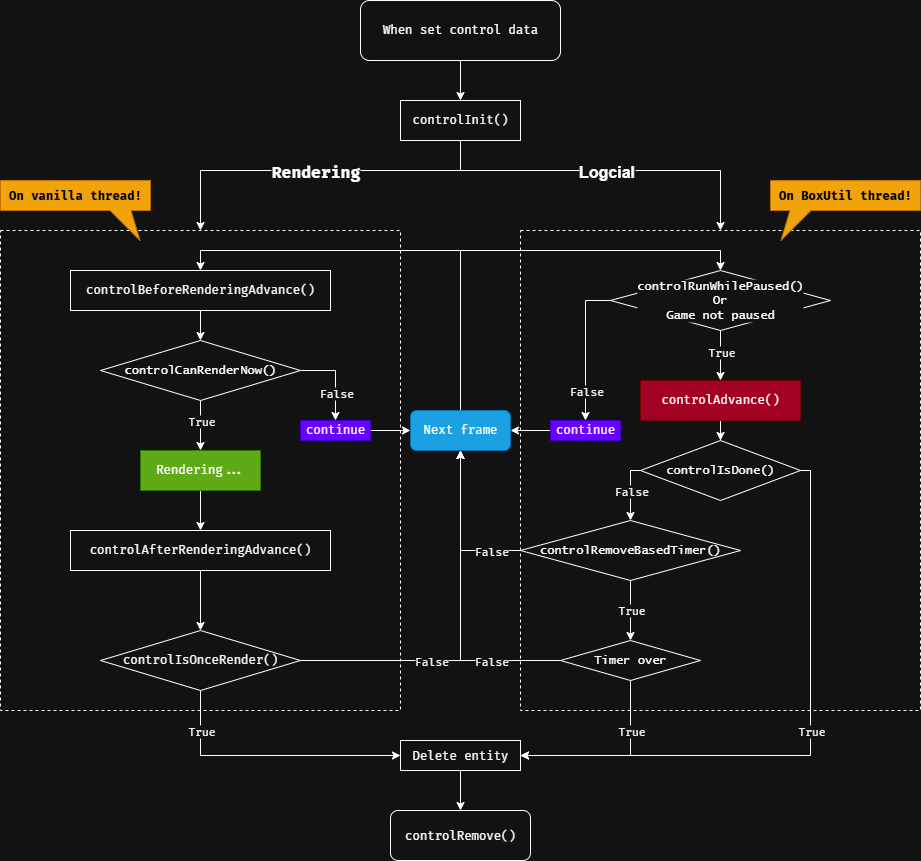

The diagram above was exported from draw.io. Its source (the exported page's mxGraphModel, read from the mxfile embedded in the PNG):
<mxGraphModel dx="1426" dy="841" grid="1" gridSize="10" guides="1" tooltips="1" connect="1" arrows="1" fold="1" page="1" pageScale="1" pageWidth="1600" pageHeight="1000" math="0" shadow="0">
  <root>
    <mxCell id="0" />
    <mxCell id="1" parent="0" />
    <mxCell id="f1VWf8IIOuu9NhK1Wixv-2" value="" style="rounded=0;whiteSpace=wrap;html=1;dashed=1;" parent="1" vertex="1">
      <mxGeometry x="320" y="310" width="400" height="480" as="geometry" />
    </mxCell>
    <mxCell id="f1VWf8IIOuu9NhK1Wixv-4" value="" style="rounded=0;whiteSpace=wrap;html=1;dashed=1;" parent="1" vertex="1">
      <mxGeometry x="840" y="310" width="400" height="480" as="geometry" />
    </mxCell>
    <mxCell id="f1VWf8IIOuu9NhK1Wixv-9" style="edgeStyle=orthogonalEdgeStyle;rounded=0;orthogonalLoop=1;jettySize=auto;html=1;" parent="1" source="f1VWf8IIOuu9NhK1Wixv-7" target="f1VWf8IIOuu9NhK1Wixv-8" edge="1">
      <mxGeometry relative="1" as="geometry" />
    </mxCell>
    <mxCell id="f1VWf8IIOuu9NhK1Wixv-7" value="&lt;font&gt;When set control data&lt;/font&gt;" style="rounded=1;whiteSpace=wrap;html=1;fontFamily=Fira Code;" parent="1" vertex="1">
      <mxGeometry x="680" y="80" width="200" height="60" as="geometry" />
    </mxCell>
    <mxCell id="f1VWf8IIOuu9NhK1Wixv-10" style="edgeStyle=orthogonalEdgeStyle;rounded=0;orthogonalLoop=1;jettySize=auto;html=1;" parent="1" source="f1VWf8IIOuu9NhK1Wixv-8" target="f1VWf8IIOuu9NhK1Wixv-2" edge="1">
      <mxGeometry relative="1" as="geometry">
        <Array as="points">
          <mxPoint x="780" y="250" />
          <mxPoint x="520" y="250" />
        </Array>
      </mxGeometry>
    </mxCell>
    <mxCell id="f1VWf8IIOuu9NhK1Wixv-13" value="Rendering" style="edgeLabel;html=1;align=center;verticalAlign=middle;resizable=0;points=[];fontFamily=Fira Code;fontSize=16;fontStyle=1" parent="f1VWf8IIOuu9NhK1Wixv-10" vertex="1" connectable="0">
      <mxGeometry x="0.0053" y="1" relative="1" as="geometry">
        <mxPoint as="offset" />
      </mxGeometry>
    </mxCell>
    <mxCell id="f1VWf8IIOuu9NhK1Wixv-11" style="edgeStyle=orthogonalEdgeStyle;rounded=0;orthogonalLoop=1;jettySize=auto;html=1;" parent="1" source="f1VWf8IIOuu9NhK1Wixv-8" target="f1VWf8IIOuu9NhK1Wixv-4" edge="1">
      <mxGeometry relative="1" as="geometry">
        <Array as="points">
          <mxPoint x="780" y="250" />
          <mxPoint x="1040" y="250" />
        </Array>
      </mxGeometry>
    </mxCell>
    <mxCell id="f1VWf8IIOuu9NhK1Wixv-14" value="Logcial" style="edgeLabel;html=1;align=center;verticalAlign=middle;resizable=0;points=[];fontSize=16;fontStyle=1" parent="f1VWf8IIOuu9NhK1Wixv-11" vertex="1" connectable="0">
      <mxGeometry x="-0.0023" y="2" relative="1" as="geometry">
        <mxPoint y="2" as="offset" />
      </mxGeometry>
    </mxCell>
    <mxCell id="f1VWf8IIOuu9NhK1Wixv-8" value="&lt;span style=&quot;&quot;&gt;controlInit()&lt;/span&gt;" style="rounded=0;whiteSpace=wrap;html=1;fontFamily=Fira Code;" parent="1" vertex="1">
      <mxGeometry x="720" y="180" width="120" height="40" as="geometry" />
    </mxCell>
    <mxCell id="f1VWf8IIOuu9NhK1Wixv-17" style="edgeStyle=orthogonalEdgeStyle;rounded=0;orthogonalLoop=1;jettySize=auto;html=1;entryX=0.5;entryY=0;entryDx=0;entryDy=0;" parent="1" source="f1VWf8IIOuu9NhK1Wixv-15" target="f1VWf8IIOuu9NhK1Wixv-16" edge="1">
      <mxGeometry relative="1" as="geometry" />
    </mxCell>
    <mxCell id="f1VWf8IIOuu9NhK1Wixv-15" value="&lt;font&gt;controlBeforeRenderingAdvance()&lt;/font&gt;" style="rounded=0;whiteSpace=wrap;html=1;fontFamily=Fira Code;" parent="1" vertex="1">
      <mxGeometry x="390" y="350" width="260" height="40" as="geometry" />
    </mxCell>
    <mxCell id="f1VWf8IIOuu9NhK1Wixv-20" style="edgeStyle=orthogonalEdgeStyle;rounded=0;orthogonalLoop=1;jettySize=auto;html=1;" parent="1" source="f1VWf8IIOuu9NhK1Wixv-16" target="f1VWf8IIOuu9NhK1Wixv-18" edge="1">
      <mxGeometry relative="1" as="geometry" />
    </mxCell>
    <mxCell id="f1VWf8IIOuu9NhK1Wixv-21" value="&lt;font face=&quot;Fira Code&quot;&gt;True&lt;/font&gt;" style="edgeLabel;html=1;align=center;verticalAlign=middle;resizable=0;points=[];" parent="f1VWf8IIOuu9NhK1Wixv-20" vertex="1" connectable="0">
      <mxGeometry x="0.1167" y="1" relative="1" as="geometry">
        <mxPoint x="-1" y="-8" as="offset" />
      </mxGeometry>
    </mxCell>
    <mxCell id="f1VWf8IIOuu9NhK1Wixv-23" style="edgeStyle=orthogonalEdgeStyle;rounded=0;orthogonalLoop=1;jettySize=auto;html=1;" parent="1" source="f1VWf8IIOuu9NhK1Wixv-16" target="f1VWf8IIOuu9NhK1Wixv-22" edge="1">
      <mxGeometry relative="1" as="geometry">
        <Array as="points">
          <mxPoint x="655" y="450" />
        </Array>
      </mxGeometry>
    </mxCell>
    <mxCell id="f1VWf8IIOuu9NhK1Wixv-24" value="False" style="edgeLabel;html=1;align=center;verticalAlign=middle;resizable=0;points=[];fontFamily=Fira Code;" parent="f1VWf8IIOuu9NhK1Wixv-23" vertex="1" connectable="0">
      <mxGeometry x="0.3663" y="-2" relative="1" as="geometry">
        <mxPoint x="2" y="-1" as="offset" />
      </mxGeometry>
    </mxCell>
    <mxCell id="f1VWf8IIOuu9NhK1Wixv-16" value="controlCanRenderNow()" style="rhombus;whiteSpace=wrap;html=1;fontFamily=Lucida Console;" parent="1" vertex="1">
      <mxGeometry x="420" y="420" width="200" height="60" as="geometry" />
    </mxCell>
    <mxCell id="f1VWf8IIOuu9NhK1Wixv-27" style="edgeStyle=orthogonalEdgeStyle;rounded=0;orthogonalLoop=1;jettySize=auto;html=1;" parent="1" source="f1VWf8IIOuu9NhK1Wixv-18" target="f1VWf8IIOuu9NhK1Wixv-25" edge="1">
      <mxGeometry relative="1" as="geometry" />
    </mxCell>
    <mxCell id="f1VWf8IIOuu9NhK1Wixv-18" value="&lt;font&gt;Rendering...&lt;/font&gt;" style="rounded=0;whiteSpace=wrap;html=1;fontFamily=Fira Code;fillColor=#60a917;fontColor=#ffffff;strokeColor=#2D7600;" parent="1" vertex="1">
      <mxGeometry x="460" y="530" width="120" height="40" as="geometry" />
    </mxCell>
    <mxCell id="PKyQmsaw0-NZ2nmZ-p6W-1" style="edgeStyle=orthogonalEdgeStyle;rounded=0;orthogonalLoop=1;jettySize=auto;html=1;entryX=0;entryY=0.5;entryDx=0;entryDy=0;" parent="1" source="f1VWf8IIOuu9NhK1Wixv-22" target="f1VWf8IIOuu9NhK1Wixv-28" edge="1">
      <mxGeometry relative="1" as="geometry" />
    </mxCell>
    <mxCell id="f1VWf8IIOuu9NhK1Wixv-22" value="&lt;font&gt;continue&lt;/font&gt;" style="rounded=0;whiteSpace=wrap;html=1;fontFamily=Fira Code;fillColor=#6a00ff;fontColor=#ffffff;strokeColor=#3700CC;" parent="1" vertex="1">
      <mxGeometry x="620" y="500" width="70" height="20" as="geometry" />
    </mxCell>
    <mxCell id="f1VWf8IIOuu9NhK1Wixv-31" style="edgeStyle=orthogonalEdgeStyle;rounded=0;orthogonalLoop=1;jettySize=auto;html=1;" parent="1" source="f1VWf8IIOuu9NhK1Wixv-25" target="f1VWf8IIOuu9NhK1Wixv-30" edge="1">
      <mxGeometry relative="1" as="geometry" />
    </mxCell>
    <mxCell id="f1VWf8IIOuu9NhK1Wixv-25" value="&lt;font&gt;controlAfterRenderingAdvance()&lt;/font&gt;" style="rounded=0;whiteSpace=wrap;html=1;fontFamily=Fira Code;" parent="1" vertex="1">
      <mxGeometry x="390" y="610" width="260" height="40" as="geometry" />
    </mxCell>
    <mxCell id="f1VWf8IIOuu9NhK1Wixv-29" style="edgeStyle=orthogonalEdgeStyle;rounded=0;orthogonalLoop=1;jettySize=auto;html=1;" parent="1" source="f1VWf8IIOuu9NhK1Wixv-28" target="f1VWf8IIOuu9NhK1Wixv-15" edge="1">
      <mxGeometry relative="1" as="geometry">
        <Array as="points">
          <mxPoint x="780" y="330" />
          <mxPoint x="520" y="330" />
        </Array>
      </mxGeometry>
    </mxCell>
    <mxCell id="f1VWf8IIOuu9NhK1Wixv-45" style="edgeStyle=orthogonalEdgeStyle;rounded=0;orthogonalLoop=1;jettySize=auto;html=1;entryX=0.5;entryY=0;entryDx=0;entryDy=0;" parent="1" source="f1VWf8IIOuu9NhK1Wixv-28" target="f1VWf8IIOuu9NhK1Wixv-43" edge="1">
      <mxGeometry relative="1" as="geometry">
        <Array as="points">
          <mxPoint x="780" y="330" />
          <mxPoint x="1040" y="330" />
        </Array>
      </mxGeometry>
    </mxCell>
    <mxCell id="f1VWf8IIOuu9NhK1Wixv-28" value="Next frame" style="rounded=1;whiteSpace=wrap;html=1;fontFamily=Fira Code;fillColor=#1ba1e2;fontColor=#ffffff;strokeColor=#006EAF;" parent="1" vertex="1">
      <mxGeometry x="730" y="490" width="100" height="40" as="geometry" />
    </mxCell>
    <mxCell id="f1VWf8IIOuu9NhK1Wixv-32" style="edgeStyle=orthogonalEdgeStyle;rounded=0;orthogonalLoop=1;jettySize=auto;html=1;" parent="1" source="f1VWf8IIOuu9NhK1Wixv-30" target="f1VWf8IIOuu9NhK1Wixv-28" edge="1">
      <mxGeometry relative="1" as="geometry" />
    </mxCell>
    <mxCell id="f1VWf8IIOuu9NhK1Wixv-42" value="&lt;font face=&quot;Fira Code&quot;&gt;False&lt;/font&gt;" style="edgeLabel;html=1;align=center;verticalAlign=middle;resizable=0;points=[];" parent="f1VWf8IIOuu9NhK1Wixv-32" vertex="1" connectable="0">
      <mxGeometry x="-0.4738" y="1" relative="1" as="geometry">
        <mxPoint x="33" y="1" as="offset" />
      </mxGeometry>
    </mxCell>
    <mxCell id="f1VWf8IIOuu9NhK1Wixv-40" value="" style="edgeStyle=orthogonalEdgeStyle;rounded=0;orthogonalLoop=1;jettySize=auto;html=1;entryX=0;entryY=0.5;entryDx=0;entryDy=0;" parent="1" source="f1VWf8IIOuu9NhK1Wixv-30" target="f1VWf8IIOuu9NhK1Wixv-75" edge="1">
      <mxGeometry relative="1" as="geometry">
        <mxPoint x="720" y="835" as="targetPoint" />
        <Array as="points">
          <mxPoint x="520" y="835" />
        </Array>
      </mxGeometry>
    </mxCell>
    <mxCell id="f1VWf8IIOuu9NhK1Wixv-41" value="True" style="edgeLabel;html=1;align=center;verticalAlign=middle;resizable=0;points=[];fontFamily=Fira Code;" parent="f1VWf8IIOuu9NhK1Wixv-40" vertex="1" connectable="0">
      <mxGeometry x="0.0939" relative="1" as="geometry">
        <mxPoint x="-80" y="-25" as="offset" />
      </mxGeometry>
    </mxCell>
    <mxCell id="f1VWf8IIOuu9NhK1Wixv-30" value="controlIsOnceRender()" style="rhombus;whiteSpace=wrap;html=1;fontFamily=Fira Code;" parent="1" vertex="1">
      <mxGeometry x="420" y="710" width="200" height="60" as="geometry" />
    </mxCell>
    <mxCell id="f1VWf8IIOuu9NhK1Wixv-46" style="edgeStyle=orthogonalEdgeStyle;rounded=0;orthogonalLoop=1;jettySize=auto;html=1;" parent="1" source="f1VWf8IIOuu9NhK1Wixv-43" target="f1VWf8IIOuu9NhK1Wixv-44" edge="1">
      <mxGeometry relative="1" as="geometry" />
    </mxCell>
    <mxCell id="f1VWf8IIOuu9NhK1Wixv-47" value="&lt;font face=&quot;Fira Code&quot;&gt;True&lt;/font&gt;" style="edgeLabel;html=1;align=center;verticalAlign=middle;resizable=0;points=[];" parent="f1VWf8IIOuu9NhK1Wixv-46" vertex="1" connectable="0">
      <mxGeometry x="-0.1448" y="-2" relative="1" as="geometry">
        <mxPoint x="2" as="offset" />
      </mxGeometry>
    </mxCell>
    <mxCell id="f1VWf8IIOuu9NhK1Wixv-49" style="edgeStyle=orthogonalEdgeStyle;rounded=0;orthogonalLoop=1;jettySize=auto;html=1;" parent="1" source="f1VWf8IIOuu9NhK1Wixv-43" target="f1VWf8IIOuu9NhK1Wixv-48" edge="1">
      <mxGeometry relative="1" as="geometry">
        <Array as="points">
          <mxPoint x="905" y="380" />
        </Array>
      </mxGeometry>
    </mxCell>
    <mxCell id="f1VWf8IIOuu9NhK1Wixv-50" value="False" style="edgeLabel;html=1;align=center;verticalAlign=middle;resizable=0;points=[];fontFamily=Fira Code;" parent="f1VWf8IIOuu9NhK1Wixv-49" vertex="1" connectable="0">
      <mxGeometry x="0.3665" y="-1" relative="1" as="geometry">
        <mxPoint x="1" y="16" as="offset" />
      </mxGeometry>
    </mxCell>
    <mxCell id="f1VWf8IIOuu9NhK1Wixv-43" value="controlRunWhilePaused()&lt;div&gt;Or&lt;/div&gt;&lt;div&gt;Game not paused&lt;/div&gt;" style="rhombus;whiteSpace=wrap;html=1;fontFamily=Lucida Console;shadow=0;textShadow=0;labelBorderColor=none;labelBackgroundColor=default;rounded=0;" parent="1" vertex="1">
      <mxGeometry x="930" y="350" width="220" height="60" as="geometry" />
    </mxCell>
    <mxCell id="f1VWf8IIOuu9NhK1Wixv-56" style="edgeStyle=orthogonalEdgeStyle;rounded=0;orthogonalLoop=1;jettySize=auto;html=1;" parent="1" source="f1VWf8IIOuu9NhK1Wixv-44" target="f1VWf8IIOuu9NhK1Wixv-52" edge="1">
      <mxGeometry relative="1" as="geometry" />
    </mxCell>
    <mxCell id="f1VWf8IIOuu9NhK1Wixv-44" value="&lt;font&gt;controlAdvance()&lt;/font&gt;" style="rounded=0;whiteSpace=wrap;html=1;fontFamily=Fira Code;fillColor=#a20025;fontColor=#ffffff;strokeColor=#6F0000;" parent="1" vertex="1">
      <mxGeometry x="960" y="460" width="160" height="40" as="geometry" />
    </mxCell>
    <mxCell id="PKyQmsaw0-NZ2nmZ-p6W-3" style="edgeStyle=orthogonalEdgeStyle;rounded=0;orthogonalLoop=1;jettySize=auto;html=1;" parent="1" source="f1VWf8IIOuu9NhK1Wixv-48" target="f1VWf8IIOuu9NhK1Wixv-28" edge="1">
      <mxGeometry relative="1" as="geometry" />
    </mxCell>
    <mxCell id="f1VWf8IIOuu9NhK1Wixv-48" value="&lt;font&gt;continue&lt;/font&gt;" style="rounded=0;whiteSpace=wrap;html=1;fontFamily=Fira Code;fillColor=#6a00ff;fontColor=#ffffff;strokeColor=#3700CC;" parent="1" vertex="1">
      <mxGeometry x="870" y="500" width="70" height="20" as="geometry" />
    </mxCell>
    <mxCell id="f1VWf8IIOuu9NhK1Wixv-65" style="edgeStyle=orthogonalEdgeStyle;rounded=0;orthogonalLoop=1;jettySize=auto;html=1;" parent="1" source="f1VWf8IIOuu9NhK1Wixv-51" target="f1VWf8IIOuu9NhK1Wixv-54" edge="1">
      <mxGeometry relative="1" as="geometry" />
    </mxCell>
    <mxCell id="f1VWf8IIOuu9NhK1Wixv-70" value="&lt;font face=&quot;Fira Code&quot;&gt;True&lt;/font&gt;" style="edgeLabel;html=1;align=center;verticalAlign=middle;resizable=0;points=[];" parent="f1VWf8IIOuu9NhK1Wixv-65" vertex="1" connectable="0">
      <mxGeometry x="0.0467" relative="1" as="geometry">
        <mxPoint y="-2" as="offset" />
      </mxGeometry>
    </mxCell>
    <mxCell id="f1VWf8IIOuu9NhK1Wixv-66" style="edgeStyle=orthogonalEdgeStyle;rounded=0;orthogonalLoop=1;jettySize=auto;html=1;" parent="1" source="f1VWf8IIOuu9NhK1Wixv-51" target="f1VWf8IIOuu9NhK1Wixv-28" edge="1">
      <mxGeometry relative="1" as="geometry" />
    </mxCell>
    <mxCell id="f1VWf8IIOuu9NhK1Wixv-68" value="&lt;font face=&quot;Fira Code&quot;&gt;False&lt;/font&gt;" style="edgeLabel;html=1;align=center;verticalAlign=middle;resizable=0;points=[];" parent="f1VWf8IIOuu9NhK1Wixv-66" vertex="1" connectable="0">
      <mxGeometry x="-0.5102" y="-3" relative="1" as="geometry">
        <mxPoint x="9" y="3" as="offset" />
      </mxGeometry>
    </mxCell>
    <mxCell id="f1VWf8IIOuu9NhK1Wixv-51" value="controlRemoveBasedTimer()" style="rhombus;whiteSpace=wrap;html=1;fontFamily=Lucida Console;" parent="1" vertex="1">
      <mxGeometry x="840" y="600" width="220" height="60" as="geometry" />
    </mxCell>
    <mxCell id="f1VWf8IIOuu9NhK1Wixv-62" style="edgeStyle=orthogonalEdgeStyle;rounded=0;orthogonalLoop=1;jettySize=auto;html=1;entryX=1;entryY=0.5;entryDx=0;entryDy=0;" parent="1" source="f1VWf8IIOuu9NhK1Wixv-52" target="f1VWf8IIOuu9NhK1Wixv-75" edge="1">
      <mxGeometry relative="1" as="geometry">
        <mxPoint x="840" y="835" as="targetPoint" />
        <Array as="points">
          <mxPoint x="1130" y="550" />
          <mxPoint x="1130" y="835" />
        </Array>
      </mxGeometry>
    </mxCell>
    <mxCell id="f1VWf8IIOuu9NhK1Wixv-73" value="&lt;font face=&quot;Fira Code&quot;&gt;True&lt;/font&gt;" style="edgeLabel;html=1;align=center;verticalAlign=middle;resizable=0;points=[];" parent="f1VWf8IIOuu9NhK1Wixv-62" vertex="1" connectable="0">
      <mxGeometry x="-0.147" y="-1" relative="1" as="geometry">
        <mxPoint x="1" y="20" as="offset" />
      </mxGeometry>
    </mxCell>
    <mxCell id="f1VWf8IIOuu9NhK1Wixv-64" style="edgeStyle=orthogonalEdgeStyle;rounded=0;orthogonalLoop=1;jettySize=auto;html=1;" parent="1" source="f1VWf8IIOuu9NhK1Wixv-52" target="f1VWf8IIOuu9NhK1Wixv-51" edge="1">
      <mxGeometry relative="1" as="geometry">
        <Array as="points">
          <mxPoint x="950" y="550" />
        </Array>
      </mxGeometry>
    </mxCell>
    <mxCell id="f1VWf8IIOuu9NhK1Wixv-72" value="&lt;font face=&quot;Fira Code&quot;&gt;False&lt;/font&gt;" style="edgeLabel;html=1;align=center;verticalAlign=middle;resizable=0;points=[];" parent="f1VWf8IIOuu9NhK1Wixv-64" vertex="1" connectable="0">
      <mxGeometry x="-0.2274" y="-1" relative="1" as="geometry">
        <mxPoint x="1" y="7" as="offset" />
      </mxGeometry>
    </mxCell>
    <mxCell id="f1VWf8IIOuu9NhK1Wixv-52" value="controlIsDone()" style="rhombus;whiteSpace=wrap;html=1;fontFamily=Lucida Console;" parent="1" vertex="1">
      <mxGeometry x="960" y="520" width="160" height="60" as="geometry" />
    </mxCell>
    <mxCell id="f1VWf8IIOuu9NhK1Wixv-60" style="edgeStyle=orthogonalEdgeStyle;rounded=0;orthogonalLoop=1;jettySize=auto;html=1;" parent="1" source="f1VWf8IIOuu9NhK1Wixv-54" target="f1VWf8IIOuu9NhK1Wixv-28" edge="1">
      <mxGeometry relative="1" as="geometry" />
    </mxCell>
    <mxCell id="f1VWf8IIOuu9NhK1Wixv-69" value="&lt;font face=&quot;Fira Code&quot;&gt;False&lt;/font&gt;" style="edgeLabel;html=1;align=center;verticalAlign=middle;resizable=0;points=[];" parent="f1VWf8IIOuu9NhK1Wixv-60" vertex="1" connectable="0">
      <mxGeometry x="-0.6874" y="-1" relative="1" as="geometry">
        <mxPoint x="-22" y="1" as="offset" />
      </mxGeometry>
    </mxCell>
    <mxCell id="f1VWf8IIOuu9NhK1Wixv-63" style="edgeStyle=orthogonalEdgeStyle;rounded=0;orthogonalLoop=1;jettySize=auto;html=1;entryX=1;entryY=0.5;entryDx=0;entryDy=0;" parent="1" source="f1VWf8IIOuu9NhK1Wixv-54" target="f1VWf8IIOuu9NhK1Wixv-75" edge="1">
      <mxGeometry relative="1" as="geometry">
        <mxPoint x="840" y="835" as="targetPoint" />
        <Array as="points">
          <mxPoint x="950" y="835" />
        </Array>
      </mxGeometry>
    </mxCell>
    <mxCell id="f1VWf8IIOuu9NhK1Wixv-71" value="&lt;font face=&quot;Fira Code&quot;&gt;True&lt;/font&gt;" style="edgeLabel;html=1;align=center;verticalAlign=middle;resizable=0;points=[];" parent="f1VWf8IIOuu9NhK1Wixv-63" vertex="1" connectable="0">
      <mxGeometry x="-0.3" y="-1" relative="1" as="geometry">
        <mxPoint x="1" y="-15" as="offset" />
      </mxGeometry>
    </mxCell>
    <mxCell id="f1VWf8IIOuu9NhK1Wixv-54" value="Timer over" style="rhombus;whiteSpace=wrap;html=1;fontFamily=Lucida Console;" parent="1" vertex="1">
      <mxGeometry x="880" y="720" width="140" height="40" as="geometry" />
    </mxCell>
    <mxCell id="f1VWf8IIOuu9NhK1Wixv-77" style="edgeStyle=orthogonalEdgeStyle;rounded=0;orthogonalLoop=1;jettySize=auto;html=1;" parent="1" source="f1VWf8IIOuu9NhK1Wixv-75" target="f1VWf8IIOuu9NhK1Wixv-76" edge="1">
      <mxGeometry relative="1" as="geometry" />
    </mxCell>
    <mxCell id="f1VWf8IIOuu9NhK1Wixv-75" value="&lt;span style=&quot;font-family: &amp;quot;Fira Code&amp;quot;;&quot;&gt;Delete entity&lt;/span&gt;" style="rounded=0;whiteSpace=wrap;html=1;" parent="1" vertex="1">
      <mxGeometry x="720" y="820" width="120" height="30" as="geometry" />
    </mxCell>
    <mxCell id="f1VWf8IIOuu9NhK1Wixv-76" value="&lt;font face=&quot;Fira Code&quot;&gt;controlRemove()&lt;/font&gt;" style="rounded=1;whiteSpace=wrap;html=1;glass=0;" parent="1" vertex="1">
      <mxGeometry x="710" y="890" width="140" height="50" as="geometry" />
    </mxCell>
    <mxCell id="f1VWf8IIOuu9NhK1Wixv-80" value="&lt;font face=&quot;Fira Code&quot;&gt;On BoxUtil thread!&lt;/font&gt;" style="shape=callout;whiteSpace=wrap;html=1;perimeter=calloutPerimeter;position2=0.07;base=21;size=30;position=0.13;fillColor=#f0a30a;fontColor=#000000;strokeColor=#BD7000;fontStyle=1" parent="1" vertex="1">
      <mxGeometry x="1090" y="260" width="150" height="60" as="geometry" />
    </mxCell>
    <mxCell id="f1VWf8IIOuu9NhK1Wixv-82" value="&lt;font face=&quot;Fira Code&quot;&gt;On vanilla thread!&lt;/font&gt;" style="shape=callout;whiteSpace=wrap;html=1;perimeter=calloutPerimeter;position2=0.93;base=21;size=30;position=0.73;fillColor=#f0a30a;fontColor=#000000;strokeColor=#BD7000;fontStyle=1" parent="1" vertex="1">
      <mxGeometry x="320" y="260" width="150" height="60" as="geometry" />
    </mxCell>
  </root>
</mxGraphModel>